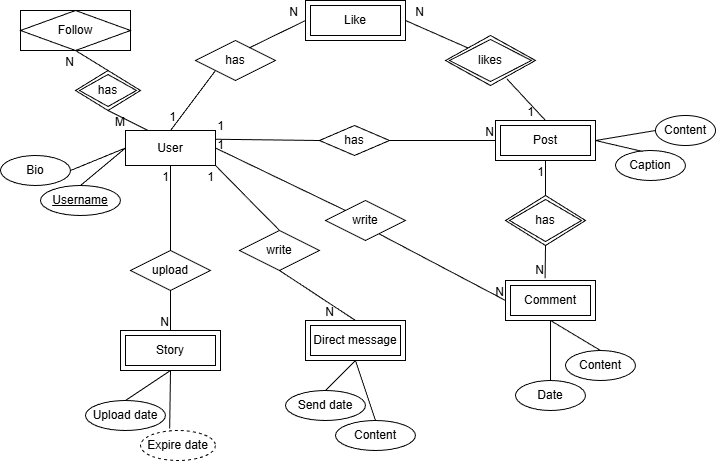

The diagram above was exported from draw.io. Its source (the exported page's mxGraphModel, read from the mxfile embedded in the PNG):
<mxGraphModel dx="1042" dy="562" grid="1" gridSize="10" guides="1" tooltips="1" connect="1" arrows="1" fold="1" page="1" pageScale="1" pageWidth="827" pageHeight="1169" math="0" shadow="0">
  <root>
    <mxCell id="0" />
    <mxCell id="1" parent="0" />
    <mxCell id="JRsRW-syYG_BxgkJj9nz-1" parent="1" style="whiteSpace=wrap;html=1;align=center;" value="User" vertex="1">
      <mxGeometry height="35" width="90" x="220" y="200" as="geometry" />
    </mxCell>
    <mxCell id="JRsRW-syYG_BxgkJj9nz-6" parent="1" style="shape=ext;margin=3;double=1;whiteSpace=wrap;html=1;align=center;" value="Comment" vertex="1">
      <mxGeometry height="40" width="90" x="600" y="350" as="geometry" />
    </mxCell>
    <mxCell id="JRsRW-syYG_BxgkJj9nz-7" parent="1" style="shape=rhombus;perimeter=rhombusPerimeter;whiteSpace=wrap;html=1;align=center;" value="upload" vertex="1">
      <mxGeometry height="40" width="80" x="225" y="320" as="geometry" />
    </mxCell>
    <mxCell id="JRsRW-syYG_BxgkJj9nz-8" edge="1" parent="1" source="JRsRW-syYG_BxgkJj9nz-7" style="endArrow=none;html=1;rounded=0;entryX=0.5;entryY=1;entryDx=0;entryDy=0;exitX=0.5;exitY=0;exitDx=0;exitDy=0;" target="JRsRW-syYG_BxgkJj9nz-1" value="">
      <mxGeometry relative="1" as="geometry">
        <mxPoint x="330" y="290" as="sourcePoint" />
        <mxPoint x="490" y="290" as="targetPoint" />
      </mxGeometry>
    </mxCell>
    <mxCell id="JRsRW-syYG_BxgkJj9nz-9" connectable="0" parent="JRsRW-syYG_BxgkJj9nz-8" style="resizable=0;html=1;whiteSpace=wrap;align=right;verticalAlign=bottom;" value="1" vertex="1">
      <mxGeometry relative="1" x="1" as="geometry">
        <mxPoint y="20" as="offset" />
      </mxGeometry>
    </mxCell>
    <mxCell id="JRsRW-syYG_BxgkJj9nz-10" edge="1" parent="1" source="JRsRW-syYG_BxgkJj9nz-7" style="endArrow=none;html=1;rounded=0;exitX=0.5;exitY=1;exitDx=0;exitDy=0;entryX=0.5;entryY=0;entryDx=0;entryDy=0;" value="">
      <mxGeometry relative="1" as="geometry">
        <mxPoint x="330" y="290" as="sourcePoint" />
        <mxPoint x="265" y="400" as="targetPoint" />
      </mxGeometry>
    </mxCell>
    <mxCell id="JRsRW-syYG_BxgkJj9nz-11" connectable="0" parent="JRsRW-syYG_BxgkJj9nz-10" style="resizable=0;html=1;whiteSpace=wrap;align=right;verticalAlign=bottom;" value="N" vertex="1">
      <mxGeometry relative="1" x="1" as="geometry" />
    </mxCell>
    <mxCell id="JRsRW-syYG_BxgkJj9nz-12" parent="1" style="shape=rhombus;perimeter=rhombusPerimeter;whiteSpace=wrap;html=1;align=center;" value="write" vertex="1">
      <mxGeometry height="40" width="80" x="334" y="300" as="geometry" />
    </mxCell>
    <mxCell id="JRsRW-syYG_BxgkJj9nz-13" edge="1" parent="1" source="JRsRW-syYG_BxgkJj9nz-12" style="endArrow=none;html=1;rounded=0;entryX=1;entryY=1;entryDx=0;entryDy=0;exitX=0.5;exitY=0;exitDx=0;exitDy=0;" target="JRsRW-syYG_BxgkJj9nz-1" value="">
      <mxGeometry relative="1" as="geometry">
        <mxPoint x="330" y="290" as="sourcePoint" />
        <mxPoint x="490" y="290" as="targetPoint" />
      </mxGeometry>
    </mxCell>
    <mxCell id="JRsRW-syYG_BxgkJj9nz-14" connectable="0" parent="JRsRW-syYG_BxgkJj9nz-13" style="resizable=0;html=1;whiteSpace=wrap;align=right;verticalAlign=bottom;" value="1" vertex="1">
      <mxGeometry relative="1" x="1" as="geometry">
        <mxPoint y="20" as="offset" />
      </mxGeometry>
    </mxCell>
    <mxCell id="JRsRW-syYG_BxgkJj9nz-15" edge="1" parent="1" source="JRsRW-syYG_BxgkJj9nz-12" style="endArrow=none;html=1;rounded=0;exitX=0.5;exitY=1;exitDx=0;exitDy=0;entryX=0.5;entryY=0;entryDx=0;entryDy=0;" target="FtPyFNnoGMcTtoB9zDq_-6" value="">
      <mxGeometry relative="1" as="geometry">
        <mxPoint x="330" y="290" as="sourcePoint" />
        <mxPoint x="450" y="390" as="targetPoint" />
      </mxGeometry>
    </mxCell>
    <mxCell id="JRsRW-syYG_BxgkJj9nz-16" connectable="0" parent="JRsRW-syYG_BxgkJj9nz-15" style="resizable=0;html=1;whiteSpace=wrap;align=right;verticalAlign=bottom;" value="N" vertex="1">
      <mxGeometry relative="1" x="1" as="geometry">
        <mxPoint x="-20" as="offset" />
      </mxGeometry>
    </mxCell>
    <mxCell id="JRsRW-syYG_BxgkJj9nz-18" parent="1" style="shape=rhombus;perimeter=rhombusPerimeter;whiteSpace=wrap;html=1;align=center;" value="write" vertex="1">
      <mxGeometry height="40" width="80" x="420" y="270" as="geometry" />
    </mxCell>
    <mxCell id="JRsRW-syYG_BxgkJj9nz-19" edge="1" parent="1" source="JRsRW-syYG_BxgkJj9nz-18" style="endArrow=none;html=1;rounded=0;exitX=0.67;exitY=0.835;exitDx=0;exitDy=0;entryX=0;entryY=0.5;entryDx=0;entryDy=0;exitPerimeter=0;" target="JRsRW-syYG_BxgkJj9nz-6" value="">
      <mxGeometry relative="1" as="geometry">
        <mxPoint x="330" y="290" as="sourcePoint" />
        <mxPoint x="490" y="290" as="targetPoint" />
      </mxGeometry>
    </mxCell>
    <mxCell id="JRsRW-syYG_BxgkJj9nz-20" connectable="0" parent="JRsRW-syYG_BxgkJj9nz-19" style="resizable=0;html=1;whiteSpace=wrap;align=right;verticalAlign=bottom;" value="N" vertex="1">
      <mxGeometry relative="1" x="1" as="geometry" />
    </mxCell>
    <mxCell id="JRsRW-syYG_BxgkJj9nz-21" edge="1" parent="1" source="JRsRW-syYG_BxgkJj9nz-18" style="endArrow=none;html=1;rounded=0;entryX=1;entryY=0.5;entryDx=0;entryDy=0;exitX=0;exitY=0;exitDx=0;exitDy=0;" target="JRsRW-syYG_BxgkJj9nz-1" value="">
      <mxGeometry relative="1" as="geometry">
        <mxPoint x="330" y="290" as="sourcePoint" />
        <mxPoint x="490" y="290" as="targetPoint" />
      </mxGeometry>
    </mxCell>
    <mxCell id="JRsRW-syYG_BxgkJj9nz-22" connectable="0" parent="JRsRW-syYG_BxgkJj9nz-21" style="resizable=0;html=1;whiteSpace=wrap;align=right;verticalAlign=bottom;" value="1" vertex="1">
      <mxGeometry relative="1" x="1" as="geometry">
        <mxPoint x="10" y="5" as="offset" />
      </mxGeometry>
    </mxCell>
    <mxCell id="JRsRW-syYG_BxgkJj9nz-24" edge="1" parent="1" source="JRsRW-syYG_BxgkJj9nz-71" style="endArrow=none;html=1;rounded=0;entryX=0.5;entryY=1;entryDx=0;entryDy=0;exitX=0.5;exitY=0;exitDx=0;exitDy=0;" target="MB1d4ao9z6prztABCj2d-1" value="">
      <mxGeometry relative="1" as="geometry">
        <mxPoint x="640" y="270" as="sourcePoint" />
        <mxPoint x="640" y="230" as="targetPoint" />
      </mxGeometry>
    </mxCell>
    <mxCell id="JRsRW-syYG_BxgkJj9nz-25" connectable="0" parent="JRsRW-syYG_BxgkJj9nz-24" style="resizable=0;html=1;whiteSpace=wrap;align=right;verticalAlign=bottom;" value="1" vertex="1">
      <mxGeometry relative="1" x="1" as="geometry">
        <mxPoint y="20" as="offset" />
      </mxGeometry>
    </mxCell>
    <mxCell id="JRsRW-syYG_BxgkJj9nz-26" edge="1" parent="1" source="JRsRW-syYG_BxgkJj9nz-71" style="endArrow=none;html=1;rounded=0;exitX=0.5;exitY=1;exitDx=0;exitDy=0;entryX=0.44;entryY=-0.055;entryDx=0;entryDy=0;entryPerimeter=0;" target="JRsRW-syYG_BxgkJj9nz-6" value="">
      <mxGeometry relative="1" as="geometry">
        <mxPoint x="640" y="310" as="sourcePoint" />
        <mxPoint x="540" y="350" as="targetPoint" />
      </mxGeometry>
    </mxCell>
    <mxCell id="JRsRW-syYG_BxgkJj9nz-27" connectable="0" parent="JRsRW-syYG_BxgkJj9nz-26" style="resizable=0;html=1;whiteSpace=wrap;align=right;verticalAlign=bottom;" value="N" vertex="1">
      <mxGeometry relative="1" x="1" as="geometry" />
    </mxCell>
    <mxCell id="JRsRW-syYG_BxgkJj9nz-29" parent="1" style="shape=ext;margin=3;double=1;whiteSpace=wrap;html=1;align=center;" value="Like" vertex="1">
      <mxGeometry height="40" width="100" x="400" y="70" as="geometry" />
    </mxCell>
    <mxCell id="JRsRW-syYG_BxgkJj9nz-30" parent="1" style="shape=rhombus;perimeter=rhombusPerimeter;whiteSpace=wrap;html=1;align=center;" value="has" vertex="1">
      <mxGeometry height="40" width="80" x="290" y="110" as="geometry" />
    </mxCell>
    <mxCell id="JRsRW-syYG_BxgkJj9nz-31" edge="1" parent="1" source="JRsRW-syYG_BxgkJj9nz-30" style="endArrow=none;html=1;rounded=0;entryX=0.5;entryY=0;entryDx=0;entryDy=0;exitX=0;exitY=1;exitDx=0;exitDy=0;" target="JRsRW-syYG_BxgkJj9nz-1" value="">
      <mxGeometry relative="1" as="geometry">
        <mxPoint x="340" y="310" as="sourcePoint" />
        <mxPoint x="500" y="310" as="targetPoint" />
      </mxGeometry>
    </mxCell>
    <mxCell id="JRsRW-syYG_BxgkJj9nz-32" connectable="0" parent="JRsRW-syYG_BxgkJj9nz-31" style="resizable=0;html=1;whiteSpace=wrap;align=right;verticalAlign=bottom;" value="1" vertex="1">
      <mxGeometry relative="1" x="1" as="geometry">
        <mxPoint x="7" y="-5" as="offset" />
      </mxGeometry>
    </mxCell>
    <mxCell id="JRsRW-syYG_BxgkJj9nz-33" edge="1" parent="1" source="JRsRW-syYG_BxgkJj9nz-30" style="endArrow=none;html=1;rounded=0;exitX=0.67;exitY=0.185;exitDx=0;exitDy=0;entryX=0;entryY=0.5;entryDx=0;entryDy=0;exitPerimeter=0;" target="JRsRW-syYG_BxgkJj9nz-29" value="">
      <mxGeometry relative="1" as="geometry">
        <mxPoint x="340" y="310" as="sourcePoint" />
        <mxPoint x="500" y="310" as="targetPoint" />
      </mxGeometry>
    </mxCell>
    <mxCell id="JRsRW-syYG_BxgkJj9nz-34" connectable="0" parent="JRsRW-syYG_BxgkJj9nz-33" style="resizable=0;html=1;whiteSpace=wrap;align=right;verticalAlign=bottom;" value="N" vertex="1">
      <mxGeometry relative="1" x="1" as="geometry">
        <mxPoint x="-6" as="offset" />
      </mxGeometry>
    </mxCell>
    <mxCell id="JRsRW-syYG_BxgkJj9nz-36" edge="1" parent="1" source="FtPyFNnoGMcTtoB9zDq_-8" style="endArrow=none;html=1;rounded=0;exitX=0.68;exitY=0.864;exitDx=0;exitDy=0;entryX=0.5;entryY=0;entryDx=0;entryDy=0;exitPerimeter=0;" target="MB1d4ao9z6prztABCj2d-1" value="">
      <mxGeometry relative="1" as="geometry">
        <mxPoint x="607.5" y="140" as="sourcePoint" />
        <mxPoint x="640" y="190" as="targetPoint" />
      </mxGeometry>
    </mxCell>
    <mxCell id="JRsRW-syYG_BxgkJj9nz-37" connectable="0" parent="JRsRW-syYG_BxgkJj9nz-36" style="resizable=0;html=1;whiteSpace=wrap;align=right;verticalAlign=bottom;" value="1" vertex="1">
      <mxGeometry relative="1" x="1" as="geometry">
        <mxPoint x="-10" as="offset" />
      </mxGeometry>
    </mxCell>
    <mxCell id="JRsRW-syYG_BxgkJj9nz-38" edge="1" parent="1" source="FtPyFNnoGMcTtoB9zDq_-8" style="endArrow=none;html=1;rounded=0;exitX=0;exitY=0;exitDx=0;exitDy=0;entryX=1;entryY=0.5;entryDx=0;entryDy=0;" target="JRsRW-syYG_BxgkJj9nz-29" value="">
      <mxGeometry relative="1" as="geometry">
        <mxPoint x="562.5" y="120" as="sourcePoint" />
        <mxPoint x="500" y="310" as="targetPoint" />
      </mxGeometry>
    </mxCell>
    <mxCell id="JRsRW-syYG_BxgkJj9nz-39" connectable="0" parent="JRsRW-syYG_BxgkJj9nz-38" style="resizable=0;html=1;whiteSpace=wrap;align=right;verticalAlign=bottom;" value="N" vertex="1">
      <mxGeometry relative="1" x="1" as="geometry">
        <mxPoint x="20" as="offset" />
      </mxGeometry>
    </mxCell>
    <mxCell id="JRsRW-syYG_BxgkJj9nz-40" parent="1" style="ellipse;whiteSpace=wrap;html=1;align=center;fontStyle=4;" value="Username" vertex="1">
      <mxGeometry height="30" width="80" x="135" y="255" as="geometry" />
    </mxCell>
    <mxCell id="JRsRW-syYG_BxgkJj9nz-41" edge="1" parent="1" source="JRsRW-syYG_BxgkJj9nz-40" style="endArrow=none;html=1;rounded=0;exitX=0.5;exitY=0;exitDx=0;exitDy=0;entryX=0;entryY=0.5;entryDx=0;entryDy=0;" target="JRsRW-syYG_BxgkJj9nz-1" value="">
      <mxGeometry relative="1" as="geometry">
        <mxPoint x="240" y="270" as="sourcePoint" />
        <mxPoint x="400" y="270" as="targetPoint" />
      </mxGeometry>
    </mxCell>
    <mxCell id="JRsRW-syYG_BxgkJj9nz-42" parent="1" style="ellipse;whiteSpace=wrap;html=1;align=center;" value="Caption" vertex="1">
      <mxGeometry height="30" width="70" x="710" y="220" as="geometry" />
    </mxCell>
    <mxCell id="JRsRW-syYG_BxgkJj9nz-43" edge="1" parent="1" source="MB1d4ao9z6prztABCj2d-1" style="endArrow=none;html=1;rounded=0;exitX=1;exitY=0.5;exitDx=0;exitDy=0;entryX=0.389;entryY=0.033;entryDx=0;entryDy=0;entryPerimeter=0;" target="JRsRW-syYG_BxgkJj9nz-42" value="">
      <mxGeometry relative="1" as="geometry">
        <mxPoint x="690" y="210" as="sourcePoint" />
        <mxPoint x="400" y="270" as="targetPoint" />
      </mxGeometry>
    </mxCell>
    <mxCell id="JRsRW-syYG_BxgkJj9nz-44" parent="1" style="ellipse;whiteSpace=wrap;html=1;align=center;" value="Content" vertex="1">
      <mxGeometry height="30" width="60" x="750" y="185" as="geometry" />
    </mxCell>
    <mxCell id="JRsRW-syYG_BxgkJj9nz-45" edge="1" parent="1" source="MB1d4ao9z6prztABCj2d-1" style="endArrow=none;html=1;rounded=0;exitX=1;exitY=0.5;exitDx=0;exitDy=0;entryX=0;entryY=0.5;entryDx=0;entryDy=0;" target="JRsRW-syYG_BxgkJj9nz-44" value="">
      <mxGeometry relative="1" as="geometry">
        <mxPoint x="690" y="210" as="sourcePoint" />
        <mxPoint x="390" y="250" as="targetPoint" />
      </mxGeometry>
    </mxCell>
    <mxCell id="JRsRW-syYG_BxgkJj9nz-46" parent="1" style="shape=rhombus;perimeter=rhombusPerimeter;whiteSpace=wrap;html=1;align=center;" value="has" vertex="1">
      <mxGeometry height="30" width="70" x="414" y="195" as="geometry" />
    </mxCell>
    <mxCell id="JRsRW-syYG_BxgkJj9nz-47" edge="1" parent="1" source="JRsRW-syYG_BxgkJj9nz-46" style="endArrow=none;html=1;rounded=0;exitX=0;exitY=0.5;exitDx=0;exitDy=0;entryX=1;entryY=0.25;entryDx=0;entryDy=0;" target="JRsRW-syYG_BxgkJj9nz-1" value="">
      <mxGeometry relative="1" as="geometry">
        <mxPoint x="230" y="250" as="sourcePoint" />
        <mxPoint x="270" y="190" as="targetPoint" />
      </mxGeometry>
    </mxCell>
    <mxCell id="JRsRW-syYG_BxgkJj9nz-48" connectable="0" parent="JRsRW-syYG_BxgkJj9nz-47" style="resizable=0;html=1;whiteSpace=wrap;align=right;verticalAlign=bottom;" value="1" vertex="1">
      <mxGeometry relative="1" x="1" as="geometry">
        <mxPoint x="10" y="-5" as="offset" />
      </mxGeometry>
    </mxCell>
    <mxCell id="JRsRW-syYG_BxgkJj9nz-49" edge="1" parent="1" source="JRsRW-syYG_BxgkJj9nz-46" style="endArrow=none;html=1;rounded=0;exitX=1;exitY=0.5;exitDx=0;exitDy=0;entryX=0;entryY=0.5;entryDx=0;entryDy=0;" target="MB1d4ao9z6prztABCj2d-1" value="">
      <mxGeometry relative="1" as="geometry">
        <mxPoint x="230" y="250" as="sourcePoint" />
        <mxPoint x="590" y="210" as="targetPoint" />
      </mxGeometry>
    </mxCell>
    <mxCell id="JRsRW-syYG_BxgkJj9nz-50" connectable="0" parent="JRsRW-syYG_BxgkJj9nz-49" style="resizable=0;html=1;whiteSpace=wrap;align=right;verticalAlign=bottom;" value="N" vertex="1">
      <mxGeometry relative="1" x="1" as="geometry" />
    </mxCell>
    <mxCell id="JRsRW-syYG_BxgkJj9nz-51" parent="1" style="ellipse;whiteSpace=wrap;html=1;align=center;" value="Content" vertex="1">
      <mxGeometry height="30" width="70" x="660" y="420" as="geometry" />
    </mxCell>
    <mxCell id="JRsRW-syYG_BxgkJj9nz-52" edge="1" parent="1" source="JRsRW-syYG_BxgkJj9nz-6" style="endArrow=none;html=1;rounded=0;exitX=0.5;exitY=1;exitDx=0;exitDy=0;entryX=0.5;entryY=0;entryDx=0;entryDy=0;" target="JRsRW-syYG_BxgkJj9nz-51" value="">
      <mxGeometry relative="1" as="geometry">
        <mxPoint x="230" y="250" as="sourcePoint" />
        <mxPoint x="390" y="250" as="targetPoint" />
      </mxGeometry>
    </mxCell>
    <mxCell id="JRsRW-syYG_BxgkJj9nz-53" parent="1" style="ellipse;whiteSpace=wrap;html=1;align=center;" value="Date" vertex="1">
      <mxGeometry height="30" width="70" x="610" y="450" as="geometry" />
    </mxCell>
    <mxCell id="JRsRW-syYG_BxgkJj9nz-55" edge="1" parent="1" source="JRsRW-syYG_BxgkJj9nz-53" style="endArrow=none;html=1;rounded=0;exitX=0.5;exitY=0;exitDx=0;exitDy=0;entryX=0.5;entryY=1;entryDx=0;entryDy=0;" target="JRsRW-syYG_BxgkJj9nz-6" value="">
      <mxGeometry relative="1" as="geometry">
        <mxPoint x="230" y="250" as="sourcePoint" />
        <mxPoint x="390" y="250" as="targetPoint" />
      </mxGeometry>
    </mxCell>
    <mxCell id="JRsRW-syYG_BxgkJj9nz-56" parent="1" style="ellipse;whiteSpace=wrap;html=1;align=center;" value="Content" vertex="1">
      <mxGeometry height="30" width="80" x="430" y="490" as="geometry" />
    </mxCell>
    <mxCell id="JRsRW-syYG_BxgkJj9nz-57" edge="1" parent="1" source="FtPyFNnoGMcTtoB9zDq_-6" style="endArrow=none;html=1;rounded=0;exitX=0.5;exitY=1;exitDx=0;exitDy=0;entryX=0.5;entryY=0;entryDx=0;entryDy=0;" target="JRsRW-syYG_BxgkJj9nz-56" value="">
      <mxGeometry relative="1" as="geometry">
        <mxPoint x="450" y="430" as="sourcePoint" />
        <mxPoint x="494" y="240" as="targetPoint" />
      </mxGeometry>
    </mxCell>
    <mxCell id="JRsRW-syYG_BxgkJj9nz-58" parent="1" style="ellipse;whiteSpace=wrap;html=1;align=center;" value="Send date" vertex="1">
      <mxGeometry height="30" width="80" x="380" y="460" as="geometry" />
    </mxCell>
    <mxCell id="JRsRW-syYG_BxgkJj9nz-59" edge="1" parent="1" source="JRsRW-syYG_BxgkJj9nz-58" style="endArrow=none;html=1;rounded=0;exitX=0.5;exitY=0;exitDx=0;exitDy=0;entryX=0.5;entryY=1;entryDx=0;entryDy=0;" target="FtPyFNnoGMcTtoB9zDq_-6" value="">
      <mxGeometry relative="1" as="geometry">
        <mxPoint x="424" y="459.99999999999994" as="sourcePoint" />
        <mxPoint x="450" y="430" as="targetPoint" />
      </mxGeometry>
    </mxCell>
    <mxCell id="JRsRW-syYG_BxgkJj9nz-60" parent="1" style="ellipse;whiteSpace=wrap;html=1;align=center;" value="Bio" vertex="1">
      <mxGeometry height="30" width="70" x="95" y="225" as="geometry" />
    </mxCell>
    <mxCell id="JRsRW-syYG_BxgkJj9nz-61" edge="1" parent="1" source="JRsRW-syYG_BxgkJj9nz-60" style="endArrow=none;html=1;rounded=0;exitX=1;exitY=0.5;exitDx=0;exitDy=0;entryX=0;entryY=0.5;entryDx=0;entryDy=0;" target="JRsRW-syYG_BxgkJj9nz-1" value="">
      <mxGeometry relative="1" as="geometry">
        <mxPoint x="230" y="300" as="sourcePoint" />
        <mxPoint x="390" y="300" as="targetPoint" />
      </mxGeometry>
    </mxCell>
    <mxCell id="JRsRW-syYG_BxgkJj9nz-65" edge="1" parent="1" source="JRsRW-syYG_BxgkJj9nz-70" style="endArrow=none;html=1;rounded=0;exitX=0.5;exitY=1;exitDx=0;exitDy=0;entryX=0.25;entryY=0;entryDx=0;entryDy=0;" target="JRsRW-syYG_BxgkJj9nz-1" value="">
      <mxGeometry relative="1" as="geometry">
        <mxPoint x="210" y="170" as="sourcePoint" />
        <mxPoint x="390" y="270" as="targetPoint" />
      </mxGeometry>
    </mxCell>
    <mxCell id="JRsRW-syYG_BxgkJj9nz-66" connectable="0" parent="JRsRW-syYG_BxgkJj9nz-65" style="resizable=0;html=1;whiteSpace=wrap;align=right;verticalAlign=bottom;" value="M" vertex="1">
      <mxGeometry relative="1" x="1" as="geometry">
        <mxPoint x="-22" as="offset" />
      </mxGeometry>
    </mxCell>
    <mxCell id="JRsRW-syYG_BxgkJj9nz-67" edge="1" parent="1" source="JRsRW-syYG_BxgkJj9nz-70" style="endArrow=none;html=1;rounded=0;exitX=0.5;exitY=0;exitDx=0;exitDy=0;entryX=0.5;entryY=1;entryDx=0;entryDy=0;" target="FtPyFNnoGMcTtoB9zDq_-9" value="">
      <mxGeometry relative="1" as="geometry">
        <mxPoint x="210" y="140" as="sourcePoint" />
        <mxPoint x="170" y="120" as="targetPoint" />
      </mxGeometry>
    </mxCell>
    <mxCell id="JRsRW-syYG_BxgkJj9nz-68" connectable="0" parent="JRsRW-syYG_BxgkJj9nz-67" style="resizable=0;html=1;whiteSpace=wrap;align=right;verticalAlign=bottom;" value="N" vertex="1">
      <mxGeometry relative="1" x="1" as="geometry">
        <mxPoint y="20" as="offset" />
      </mxGeometry>
    </mxCell>
    <mxCell id="JRsRW-syYG_BxgkJj9nz-70" parent="1" style="shape=rhombus;double=1;perimeter=rhombusPerimeter;whiteSpace=wrap;html=1;align=center;" value="has" vertex="1">
      <mxGeometry height="40" width="65" x="170" y="140" as="geometry" />
    </mxCell>
    <mxCell id="JRsRW-syYG_BxgkJj9nz-71" parent="1" style="shape=rhombus;double=1;perimeter=rhombusPerimeter;whiteSpace=wrap;html=1;align=center;" value="has" vertex="1">
      <mxGeometry height="50" width="80" x="600" y="265" as="geometry" />
    </mxCell>
    <mxCell id="eELOgD5axU530iCMUYlw-1" parent="1" style="shape=ext;margin=3;double=1;whiteSpace=wrap;html=1;align=center;" value="Story" vertex="1">
      <mxGeometry height="40" width="100" x="215" y="400" as="geometry" />
    </mxCell>
    <mxCell id="FtPyFNnoGMcTtoB9zDq_-1" parent="1" style="ellipse;whiteSpace=wrap;html=1;align=center;dashed=1;" value="Expire date" vertex="1">
      <mxGeometry height="30" width="75" x="235" y="500" as="geometry" />
    </mxCell>
    <mxCell id="FtPyFNnoGMcTtoB9zDq_-3" parent="1" style="ellipse;whiteSpace=wrap;html=1;align=center;" value="Upload date" vertex="1">
      <mxGeometry height="30" width="80" x="180" y="470" as="geometry" />
    </mxCell>
    <mxCell id="FtPyFNnoGMcTtoB9zDq_-4" edge="1" parent="1" source="eELOgD5axU530iCMUYlw-1" style="endArrow=none;html=1;rounded=0;exitX=0.5;exitY=1;exitDx=0;exitDy=0;entryX=0.5;entryY=0;entryDx=0;entryDy=0;" target="FtPyFNnoGMcTtoB9zDq_-3" value="">
      <mxGeometry relative="1" as="geometry">
        <mxPoint x="330" y="290" as="sourcePoint" />
        <mxPoint x="490" y="290" as="targetPoint" />
      </mxGeometry>
    </mxCell>
    <mxCell id="FtPyFNnoGMcTtoB9zDq_-5" edge="1" parent="1" source="eELOgD5axU530iCMUYlw-1" style="endArrow=none;html=1;rounded=0;exitX=0.5;exitY=1;exitDx=0;exitDy=0;entryX=0.389;entryY=-0.065;entryDx=0;entryDy=0;entryPerimeter=0;" target="FtPyFNnoGMcTtoB9zDq_-1" value="">
      <mxGeometry relative="1" as="geometry">
        <mxPoint x="330" y="290" as="sourcePoint" />
        <mxPoint x="490" y="290" as="targetPoint" />
      </mxGeometry>
    </mxCell>
    <mxCell id="FtPyFNnoGMcTtoB9zDq_-6" parent="1" style="shape=ext;margin=3;double=1;whiteSpace=wrap;html=1;align=center;" value="Direct message" vertex="1">
      <mxGeometry height="40" width="100" x="400" y="390" as="geometry" />
    </mxCell>
    <mxCell id="FtPyFNnoGMcTtoB9zDq_-8" parent="1" style="shape=rhombus;double=1;perimeter=rhombusPerimeter;whiteSpace=wrap;html=1;align=center;" value="likes" vertex="1">
      <mxGeometry height="50" width="90" x="540" y="105" as="geometry" />
    </mxCell>
    <mxCell id="FtPyFNnoGMcTtoB9zDq_-9" parent="1" style="shape=associativeEntity;whiteSpace=wrap;html=1;align=center;" value="Follow" vertex="1">
      <mxGeometry height="40" width="110" x="115" y="80" as="geometry" />
    </mxCell>
    <mxCell id="MB1d4ao9z6prztABCj2d-1" parent="1" style="shape=ext;margin=3;double=1;whiteSpace=wrap;html=1;align=center;" value="Post" vertex="1">
      <mxGeometry height="40" width="100" x="590" y="190" as="geometry" />
    </mxCell>
  </root>
</mxGraphModel>